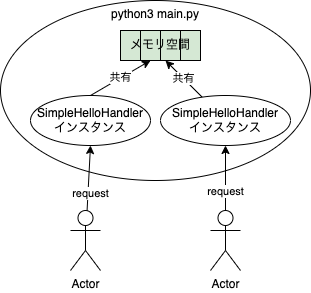

The diagram above was exported from draw.io. Its source (the exported page's mxGraphModel, read from the mxfile embedded in the PNG):
<mxGraphModel dx="719" dy="1049" grid="1" gridSize="10" guides="1" tooltips="1" connect="1" arrows="1" fold="1" page="1" pageScale="1" pageWidth="827" pageHeight="1169" math="0" shadow="0">
  <root>
    <mxCell id="0" />
    <mxCell id="1" parent="0" />
    <mxCell id="2" value="python3 main.py" style="ellipse;whiteSpace=wrap;html=1;verticalAlign=top;" parent="1" vertex="1">
      <mxGeometry x="30" y="40" width="310" height="180" as="geometry" />
    </mxCell>
    <mxCell id="13" value="" style="group" parent="1" vertex="1" connectable="0">
      <mxGeometry x="150" y="70" width="80" height="30" as="geometry" />
    </mxCell>
    <mxCell id="4" value="メモリ空間" style="rounded=0;whiteSpace=wrap;html=1;verticalAlign=middle;labelPosition=center;verticalLabelPosition=middle;align=center;fillColor=#d5e8d4;strokeColor=#82b366;" parent="13" vertex="1">
      <mxGeometry width="80" height="30" as="geometry" />
    </mxCell>
    <mxCell id="6" value="" style="rounded=0;whiteSpace=wrap;html=1;fillColor=none;" parent="13" vertex="1">
      <mxGeometry width="20" height="30" as="geometry" />
    </mxCell>
    <mxCell id="7" value="" style="rounded=0;whiteSpace=wrap;html=1;fillColor=none;" parent="13" vertex="1">
      <mxGeometry x="20" width="20" height="30" as="geometry" />
    </mxCell>
    <mxCell id="8" value="" style="rounded=0;whiteSpace=wrap;html=1;fillColor=none;" parent="13" vertex="1">
      <mxGeometry x="40" width="20" height="30" as="geometry" />
    </mxCell>
    <mxCell id="9" value="" style="rounded=0;whiteSpace=wrap;html=1;fillColor=none;" parent="13" vertex="1">
      <mxGeometry x="60" width="20" height="30" as="geometry" />
    </mxCell>
    <mxCell id="37" value="共有" style="edgeStyle=none;html=1;entryX=0.25;entryY=1;entryDx=0;entryDy=0;" edge="1" parent="1" source="21" target="8">
      <mxGeometry relative="1" as="geometry" />
    </mxCell>
    <mxCell id="21" value="SimpleHelloHandler&lt;br&gt;インスタンス" style="ellipse;whiteSpace=wrap;html=1;verticalAlign=middle;" parent="1" vertex="1">
      <mxGeometry x="190" y="135" width="130" height="50" as="geometry" />
    </mxCell>
    <mxCell id="39" style="edgeStyle=none;html=1;entryX=0.5;entryY=1;entryDx=0;entryDy=0;" edge="1" parent="1" source="32" target="35">
      <mxGeometry relative="1" as="geometry" />
    </mxCell>
    <mxCell id="40" value="request" style="edgeLabel;html=1;align=center;verticalAlign=middle;resizable=0;points=[];" vertex="1" connectable="0" parent="39">
      <mxGeometry x="-0.4606" y="-2" relative="1" as="geometry">
        <mxPoint as="offset" />
      </mxGeometry>
    </mxCell>
    <mxCell id="32" value="Actor" style="shape=umlActor;verticalLabelPosition=bottom;verticalAlign=top;html=1;outlineConnect=0;fillColor=none;" parent="1" vertex="1">
      <mxGeometry x="100" y="250" width="30" height="60" as="geometry" />
    </mxCell>
    <mxCell id="38" value="request" style="edgeStyle=none;html=1;entryX=0.5;entryY=1;entryDx=0;entryDy=0;" edge="1" parent="1" source="33" target="21">
      <mxGeometry x="-0.4286" relative="1" as="geometry">
        <mxPoint x="240" y="180" as="targetPoint" />
        <mxPoint as="offset" />
      </mxGeometry>
    </mxCell>
    <mxCell id="33" value="Actor" style="shape=umlActor;verticalLabelPosition=bottom;verticalAlign=top;html=1;outlineConnect=0;fillColor=none;" parent="1" vertex="1">
      <mxGeometry x="240" y="250" width="30" height="60" as="geometry" />
    </mxCell>
    <mxCell id="36" value="共有" style="edgeStyle=none;html=1;exitX=0.5;exitY=0;exitDx=0;exitDy=0;entryX=0.5;entryY=1;entryDx=0;entryDy=0;" edge="1" parent="1" source="35" target="7">
      <mxGeometry relative="1" as="geometry" />
    </mxCell>
    <mxCell id="35" value="SimpleHelloHandler&lt;br&gt;インスタンス" style="ellipse;whiteSpace=wrap;html=1;verticalAlign=middle;" vertex="1" parent="1">
      <mxGeometry x="60" y="135" width="120" height="50" as="geometry" />
    </mxCell>
  </root>
</mxGraphModel>